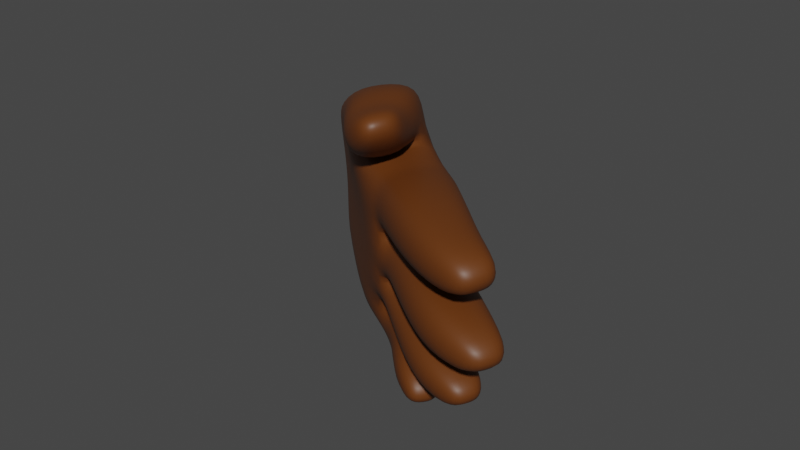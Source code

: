 # Source: hand_1.blend  (saved by Blender 3.2.14; exported with 4.5.12 LTS)
import bpy
from mathutils import Matrix  # noqa: F401  (used for matrix-valued properties, if any)

bpy.ops.wm.read_factory_settings(use_empty=True)
scene = bpy.context.scene
scene.name = 'Scene'

# ---- collections
col_collection = bpy.data.collections.new('Collection'); scene.collection.children.link(col_collection)

# ---- materials (node trees are filled in below, after node groups)
mat_material = bpy.data.materials.new('Material')
mat_material.alpha_threshold = 0.0
mat_material.use_transparent_shadow = False
mat_material.line_color = (0.0, 0.0, 0.0, 1.0)
mat_material_001 = bpy.data.materials.new('Material.001')
mat_material_001.use_transparent_shadow = False
mat_material_002 = bpy.data.materials.new('Material.002')
mat_material_002.use_transparent_shadow = False

# ---- material node trees
mat_material.use_nodes = True; mat_material.node_tree.nodes.clear()
_N = mat_material.node_tree.nodes; _L = mat_material.node_tree.links
n0 = _N.new('ShaderNodeOutputMaterial'); n0.name = 'Material Output'; n0.location = (300, 300)
n1 = _N.new('ShaderNodeBsdfPrincipled'); n1.name = 'Principled BSDF'; n1.location = (10, 300)
n1.distribution = 'GGX'
n1.subsurface_method = 'RANDOM_WALK_SKIN'
n1.inputs[2].default_value = 0.4
n1.inputs[3].default_value = 1.45
n1.inputs[27].default_value = (0.0, 0.0, 0.0, 1.0)
n1.inputs[28].default_value = 1.0
_L.new(n1.outputs[0], n0.inputs[0])
n0.is_active_output = True
mat_material_001.use_nodes = True; mat_material_001.node_tree.nodes.clear()
_N = mat_material_001.node_tree.nodes; _L = mat_material_001.node_tree.links
n0 = _N.new('ShaderNodeBsdfPrincipled'); n0.name = 'Principled BSDF'; n0.location = (10, 300)
n0.distribution = 'GGX'
n0.subsurface_method = 'RANDOM_WALK_SKIN'
n0.inputs[0].default_value = (0.0, 0.0, 0.0, 1.0)
n0.inputs[3].default_value = 1.45
n0.inputs[27].default_value = (0.0, 0.0, 0.0, 1.0)
n0.inputs[28].default_value = 1.0
n1 = _N.new('ShaderNodeOutputMaterial'); n1.name = 'Material Output'; n1.location = (300, 300)
_L.new(n0.outputs[0], n1.inputs[0])
n1.is_active_output = True
mat_material_002.use_nodes = True; mat_material_002.node_tree.nodes.clear()
_N = mat_material_002.node_tree.nodes; _L = mat_material_002.node_tree.links
n0 = _N.new('ShaderNodeBsdfPrincipled'); n0.name = 'Principled BSDF'; n0.location = (10, 300)
n0.distribution = 'GGX'
n0.subsurface_method = 'RANDOM_WALK_SKIN'
n0.inputs[0].default_value = (0.1329, 0.03704, 0.004786, 1.0)
n0.inputs[3].default_value = 1.45
n0.inputs[27].default_value = (0.0, 0.0, 0.0, 1.0)
n0.inputs[28].default_value = 1.0
n1 = _N.new('ShaderNodeOutputMaterial'); n1.name = 'Material Output'; n1.location = (300, 300)
_L.new(n0.outputs[0], n1.inputs[0])
n1.is_active_output = True

# ---- world
world_world = bpy.data.worlds.new('World'); scene.world = world_world
world_world.use_nodes = True; world_world.node_tree.nodes.clear()
_N = world_world.node_tree.nodes; _L = world_world.node_tree.links
n0 = _N.new('ShaderNodeOutputWorld'); n0.name = 'World Output'; n0.location = (300, 300)
n1 = _N.new('ShaderNodeBackground'); n1.name = 'Background'; n1.location = (10, 300)
n1.inputs[0].default_value = (0.05088, 0.05088, 0.05088, 1.0)
_L.new(n1.outputs[0], n0.inputs[0])
n0.is_active_output = True
world_world.color = (0.05088, 0.05088, 0.05088)
world_world.use_sun_shadow = False
world_world.sun_shadow_jitter_overblur = 0.0

# ---- meshes
me_cube = bpy.data.meshes.new('Cube')
me_cube.from_pydata([(0.3224, 0.1605, 0.766), (0.2908, 0.1397, 0.3185), (0.3194, -0.1677, 0.7597), (0.2847, -0.163, 0.3193), (-0.4459, 0.1488, 0.934), (-0.379, 0.1525, 0.1899), (-0.4451, -0.1814, 0.9377), (-0.3761, -0.1854, 0.1904), (0.1161, 0.1489, 0.2985), (-0.0497, 0.1425, 0.2716), (-0.2161, 0.1474, 0.2357), (0.1323, -0.1592, 0.8923), (-0.04092, -0.1813, 0.9996), (-0.2343, -0.1827, 1.003), (-0.2148, -0.1707, 0.2354), (-0.04961, -0.1652, 0.2717), (0.1161, -0.1717, 0.2986), (-0.2351, 0.1597, 1.002), (-0.04452, 0.1577, 0.9992), (0.1328, 0.1779, 0.9124), (0.3573, 0.151, 0.5992), (-0.4674, -0.2377, 0.6792), (0.3452, -0.1744, 0.5985), (-0.4851, 0.1031, 0.6663), (-0.2404, 0.1554, 0.7492), (-0.031, 0.1587, 0.7428), (0.1649, 0.1632, 0.6833), (0.1558, -0.187, 0.684), (-0.03328, -0.182, 0.7407), (-0.2378, -0.1874, 0.751), (-0.4279, 0.1348, 0.1735), (-0.4266, -0.1668, 0.1726), (-0.6852, 0.08702, 0.6335), (-0.6747, -0.2346, 0.6457), (-0.2982, 0.144, 0.06219), (-0.298, -0.1676, 0.06208), (-0.1556, 0.1334, 0.1039), (0.1441, -0.1578, 0.1709), (0.2941, -0.1466, 0.2028), (0.2943, 0.1232, 0.2028), (0.1441, 0.1344, 0.1708), (-0.006461, 0.1264, 0.1387), (-0.1555, -0.157, 0.1039), (-0.006473, -0.1498, 0.1387), (-0.3342, 0.1256, 0.05226), (-0.334, -0.1489, 0.05206), (-0.4623, -0.2731, 0.8653), (-0.481, 0.005479, 0.8426), (-0.6445, -0.2864, 0.864), (-0.6621, -0.008858, 0.83), (-0.734, -0.08903, 0.9865), (-0.6424, -0.0742, 1.034), (-0.6382, -0.2251, 1.074), (-0.7286, -0.24, 1.026), (-0.2518, -0.1758, 1.061), (-0.4584, -0.1748, 1.002), (-0.4585, 0.1502, 1.001), (-0.252, 0.1509, 1.06), (-0.05132, -0.151, 1.083), (-0.2278, -0.1507, 1.075), (-0.2254, 0.1268, 1.074), (-0.05101, 0.1265, 1.083), (0.1222, -0.1456, 0.9763), (-0.01869, -0.1586, 1.07), (-0.02541, 0.1335, 1.07), (0.1261, 0.1433, 0.9975), (0.3533, 0.1443, 0.8786), (0.3587, -0.1284, 0.862), (0.169, 0.1439, 0.9338), (0.1767, -0.1265, 0.9073), (-0.3005, -0.1699, 1.294), (-0.4926, -0.1677, 1.244), (-0.4931, 0.1291, 1.231), (-0.3, 0.128, 1.278), (-0.3293, -0.1214, 1.541), (-0.4924, -0.1242, 1.523), (-0.4934, 0.1133, 1.473), (-0.3284, 0.1161, 1.49), (-0.3709, -0.03085, 1.701), (-0.4815, -0.03378, 1.691), (-0.4817, 0.1241, 1.643), (-0.3707, 0.127, 1.652), (-0.06588, -0.1538, 1.326), (-0.2488, -0.1506, 1.297), (-0.2466, 0.1239, 1.288), (-0.06279, 0.122, 1.315), (-0.07613, -0.1257, 1.581), (-0.2514, -0.1218, 1.58), (-0.248, 0.1377, 1.531), (-0.07084, 0.1343, 1.532), (-0.111, -0.003326, 1.771), (-0.2143, -0.0002949, 1.773), (-0.2107, 0.1459, 1.729), (-0.1072, 0.1429, 1.728), (0.1268, -0.1457, 1.205), (-0.01308, -0.1464, 1.257), (-0.02192, 0.1019, 1.244), (0.1251, 0.1023, 1.204), (0.1504, -0.1339, 1.456), (-0.01057, -0.1298, 1.484), (-0.0114, 0.1019, 1.44), (0.1495, 0.09682, 1.413), (0.1208, -0.03163, 1.652), (0.02486, -0.02755, 1.666), (0.0245, 0.1044, 1.627), (0.1209, 0.1005, 1.613), (0.3176, 0.09307, 1.069), (0.3246, -0.1187, 1.048), (0.1689, 0.0852, 1.062), (0.1775, -0.128, 1.038), (0.3059, 0.0432, 1.24), (0.3044, -0.157, 1.235), (0.1637, 0.04255, 1.245), (0.164, -0.1569, 1.238), (0.2948, -0.007855, 1.388), (0.2934, -0.1258, 1.392), (0.2088, -0.007012, 1.389), (0.208, -0.1251, 1.393), (0.3453, -0.0006974, 0.7492), (-0.4733, -0.01456, 0.931), (0.3157, -0.01038, 0.3229), (0.1277, 0.02356, 0.9354), (-0.03624, -0.01025, 1.064), (-0.2349, -0.01021, 1.037), (0.3785, -0.01024, 0.5924), (-0.4562, -0.06885, 0.7312), (-0.4379, -0.01512, 0.1678), (-0.7079, -0.0727, 0.638), (0.3192, -0.0106, 0.2091), (-0.6847, -0.1462, 0.8478), (-0.4426, -0.1283, 0.8625), (-0.3448, -0.01063, 0.04633), (-0.7385, -0.1617, 1.011), (-0.6391, -0.1455, 1.062), (-0.4872, -0.01091, 0.9936), (-0.2239, -0.011, 1.069), (-0.02708, -0.01094, 1.103), (-0.2517, -0.01074, 1.073), (0.1442, 0.01265, 0.9851), (-0.03607, -0.01124, 1.103), (0.3819, 0.01058, 0.8623), (0.1458, 0.01435, 0.9251), (-0.5196, -0.01765, 1.231), (-0.2726, -0.01943, 1.291), (-0.5162, -0.004399, 1.495), (-0.3054, -0.0006961, 1.516), (-0.4879, 0.04792, 1.673), (-0.3659, 0.05116, 1.683), (-0.03804, -0.01472, 1.324), (-0.2733, -0.01175, 1.288), (-0.04794, 0.005466, 1.556), (-0.275, 0.009913, 1.554), (-0.1042, 0.07266, 1.756), (-0.2171, 0.07591, 1.758), (0.148, -0.02052, 1.204), (-0.03715, -0.02083, 1.263), (0.1727, -0.01741, 1.431), (-0.03498, -0.01193, 1.464), (0.1256, 0.03728, 1.639), (0.02023, 0.04157, 1.653), (0.3421, -0.009827, 1.058), (0.1516, -0.0194, 1.047), (0.3263, -0.05375, 1.235), (0.143, -0.05414, 1.241), (0.2993, -0.0654, 1.396), (0.2047, -0.06465, 1.397), (-0.153, 0.1127, -0.03607), (-0.1528, -0.1034, -0.03615), (-0.05413, 0.1053, -0.007142), (0.1538, -0.09665, 0.03931), (0.2578, -0.08883, 0.06142), (0.2579, 0.09826, 0.06142), (0.1538, 0.106, 0.03928), (0.04933, 0.1005, 0.01698), (-0.05403, -0.09603, -0.007142), (0.04933, -0.09108, 0.01702), (-0.178, 0.09995, -0.04295), (-0.1778, -0.09045, -0.04309), (0.2752, 0.005474, 0.06583), (-0.1853, 0.005458, -0.04707)], [], [(17, 4, 56, 57), (29, 13, 6, 21), (125, 119, 4, 23), (30, 5, 34, 44), (124, 118, 2, 22), (26, 19, 0, 20), (23, 4, 17, 24), (24, 17, 18, 25), (25, 18, 19, 26), (10, 9, 41, 36), (7, 31, 45, 35), (16, 15, 43, 37), (22, 2, 11, 27), (27, 11, 12, 28), (28, 12, 13, 29), (0, 19, 68, 66), (12, 11, 62, 63), (122, 18, 61, 136), (15, 28, 29, 14), (16, 27, 28, 15), (3, 22, 27, 16), (9, 25, 26, 8), (10, 24, 25, 9), (5, 23, 24, 10), (8, 26, 20, 1), (120, 124, 22, 3), (7, 21, 33, 31), (14, 29, 21, 7), (126, 127, 32, 30), (9, 8, 40, 41), (23, 5, 30, 32), (33, 21, 46, 48), (133, 51, 50, 132), (127, 33, 48, 129), (23, 32, 49, 47), (125, 23, 47, 130), (130, 47, 51, 133), (120, 3, 38, 128), (14, 7, 35, 42), (5, 10, 36, 34), (3, 16, 37, 38), (126, 30, 44, 131), (8, 1, 39, 40), (15, 14, 42, 43), (48, 46, 52, 53), (47, 49, 50, 51), (129, 48, 53, 132), (57, 56, 72, 73), (6, 13, 54, 55), (123, 17, 57, 135), (119, 6, 55, 134), (137, 59, 83, 149), (13, 12, 58, 59), (123, 13, 59, 137), (18, 17, 60, 61), (65, 64, 96, 97), (19, 18, 64, 65), (122, 12, 63, 139), (121, 19, 65, 138), (69, 67, 107, 109), (11, 2, 67, 69), (121, 11, 69, 141), (118, 0, 66, 140), (143, 73, 77, 145), (55, 54, 70, 71), (135, 57, 73, 143), (134, 55, 71, 142), (77, 76, 80, 81), (142, 71, 75, 144), (73, 72, 76, 77), (71, 70, 74, 75), (147, 146, 79, 78), (75, 74, 78, 79), (145, 77, 81, 147), (144, 75, 79, 146), (149, 83, 87, 151), (61, 60, 84, 85), (136, 61, 85, 148), (59, 58, 82, 83), (150, 89, 93, 152), (85, 84, 88, 89), (148, 85, 89, 150), (83, 82, 86, 87), (152, 153, 91, 90), (87, 86, 90, 91), (151, 87, 91, 153), (89, 88, 92, 93), (155, 95, 99, 157), (138, 65, 97, 154), (63, 62, 94, 95), (139, 63, 95, 155), (156, 101, 105, 158), (97, 96, 100, 101), (154, 97, 101, 156), (95, 94, 98, 99), (158, 159, 103, 102), (99, 98, 102, 103), (157, 99, 103, 159), (101, 100, 104, 105), (161, 109, 113, 163), (140, 66, 106, 160), (141, 69, 109, 161), (66, 68, 108, 106), (113, 111, 115, 117), (106, 108, 112, 110), (109, 107, 111, 113), (160, 106, 110, 162), (164, 165, 117, 115), (162, 110, 114, 164), (163, 113, 117, 165), (110, 112, 116, 114), (112, 163, 165, 116), (111, 162, 164, 115), (114, 116, 165, 164), (107, 160, 162, 111), (68, 141, 161, 108), (67, 140, 160, 107), (108, 161, 163, 112), (100, 157, 159, 104), (105, 104, 159, 158), (94, 154, 156, 98), (98, 156, 158, 102), (64, 139, 155, 96), (62, 138, 154, 94), (96, 155, 157, 100), (88, 151, 153, 92), (93, 92, 153, 152), (82, 148, 150, 86), (86, 150, 152, 90), (58, 136, 148, 82), (84, 149, 151, 88), (76, 144, 146, 80), (74, 145, 147, 78), (81, 80, 146, 147), (72, 142, 144, 76), (56, 134, 142, 72), (54, 135, 143, 70), (70, 143, 145, 74), (2, 118, 140, 67), (19, 121, 141, 68), (11, 121, 138, 62), (18, 122, 139, 64), (17, 123, 137, 60), (60, 137, 149, 84), (4, 119, 134, 56), (13, 123, 135, 54), (49, 129, 132, 50), (31, 126, 131, 45), (1, 120, 128, 39), (46, 130, 133, 52), (21, 125, 130, 46), (32, 127, 129, 49), (52, 133, 132, 53), (31, 33, 127, 126), (1, 20, 124, 120), (12, 122, 136, 58), (20, 0, 118, 124), (21, 6, 119, 125), (44, 34, 166, 176), (43, 42, 174, 175), (34, 36, 168, 166), (37, 43, 175, 169), (38, 37, 169, 170), (39, 128, 178, 171), (128, 38, 170, 178), (40, 39, 171, 172), (41, 40, 172, 173), (45, 131, 179, 177), (36, 41, 173, 168), (35, 45, 177, 167), (131, 44, 176, 179), (42, 35, 167, 174)])
me_cube.polygons.foreach_set('use_smooth', [True] * 172)
me_cube.polygons.foreach_set('material_index', [2, 2, 2, 2, 2, 2, 2, 2, 2, 2, 2, 2, 2, 2, 2, 2, 2, 2, 2, 2, 2, 2, 2, 2, 2, 2, 2, 2, 2, 2, 2, 2, 2, 2, 2, 2, 2, 2, 2, 2, 2, 2, 2, 2, 2, 2, 2, 2, 2, 2, 2, 2, 2, 2, 2, 2, 2, 2, 2, 2, 2, 2, 2, 2, 2, 2, 2, 2, 2, 2, 2, 2, 2, 2, 2, 2, 2, 2, 2, 2, 2, 2, 2, 2, 2, 2, 2, 2, 2, 2, 2, 2, 2, 2, 2, 2, 2, 2, 2, 2, 2, 2, 2, 2, 2, 2, 2, 2, 2, 2, 2, 2, 2, 2, 2, 2, 2, 2, 2, 2, 2, 2, 2, 2, 2, 2, 2, 2, 2, 2, 2, 2, 2, 2, 2, 2, 2, 2, 2, 2, 2, 2, 2, 2, 2, 2, 2, 2, 2, 2, 2, 2, 2, 2, 2, 2, 2, 2, 2, 2, 2, 2, 2, 2, 2, 2, 2, 2, 2, 2, 2, 2])
_uv = me_cube.uv_layers.new(name='UVMap')
_uv.uv.foreach_set('vector', [0.625, 0.3125, 0.625, 0.25, 0.625, 0.25, 0.625, 0.3125, 0.5475, 0.9375, 0.625, 0.9375, 0.625, 1.0, 0.5475, 1.0, 0.5475, 0.1266, 0.625, 0.1266, 0.625, 0.25, 0.5475, 0.25, 0.375, 0.25, 0.375, 0.25, 0.375, 0.25, 0.375, 0.25, 0.5475, 0.6234, 0.625, 0.6234, 0.625, 0.75, 0.5475, 0.75, 0.5475, 0.4375, 0.625, 0.4375, 0.625, 0.5, 0.5475, 0.5, 0.5475, 0.25, 0.625, 0.25, 0.625, 0.3125, 0.5475, 0.3125, 0.5475, 0.3125, 0.625, 0.3125, 0.625, 0.375, 0.5475, 0.375, 0.5475, 0.375, 0.625, 0.375, 0.625, 0.4375, 0.5475, 0.4375, 0.375, 0.3125, 0.375, 0.375, 0.375, 0.375, 0.375, 0.3125, 0.375, 1.0, 0.375, 1.0, 0.375, 1.0, 0.375, 1.0, 0.375, 0.8125, 0.375, 0.875, 0.375, 0.875, 0.375, 0.8125, 0.5475, 0.75, 0.625, 0.75, 0.625, 0.8125, 0.5475, 0.8125, 0.5475, 0.8125, 0.625, 0.8125, 0.625, 0.875, 0.5475, 0.875, 0.5475, 0.875, 0.625, 0.875, 0.625, 0.9375, 0.5475, 0.9375, 0.625, 0.5, 0.625, 0.4375, 0.625, 0.4375, 0.625, 0.5, 0.625, 0.875, 0.625, 0.8125, 0.625, 0.8125, 0.625, 0.875, 0.75, 0.6234, 0.75, 0.5, 0.75, 0.5, 0.75, 0.6234, 0.375, 0.875, 0.5475, 0.875, 0.5475, 0.9375, 0.375, 0.9375, 0.375, 0.8125, 0.5475, 0.8125, 0.5475, 0.875, 0.375, 0.875, 0.375, 0.75, 0.5475, 0.75, 0.5475, 0.8125, 0.375, 0.8125, 0.375, 0.375, 0.5475, 0.375, 0.5475, 0.4375, 0.375, 0.4375, 0.375, 0.3125, 0.5475, 0.3125, 0.5475, 0.375, 0.375, 0.375, 0.375, 0.25, 0.5475, 0.25, 0.5475, 0.3125, 0.375, 0.3125, 0.375, 0.4375, 0.5475, 0.4375, 0.5475, 0.5, 0.375, 0.5, 0.375, 0.6234, 0.5475, 0.6234, 0.5475, 0.75, 0.375, 0.75, 0.375, 1.0, 0.5475, 1.0, 0.5475, 1.0, 0.375, 1.0, 0.375, 0.9375, 0.5475, 0.9375, 0.5475, 1.0, 0.375, 1.0, 0.375, 0.1266, 0.5475, 0.1266, 0.5475, 0.25, 0.375, 0.25, 0.375, 0.375, 0.375, 0.4375, 0.375, 0.4375, 0.375, 0.375, 0.5475, 0.25, 0.375, 0.25, 0.375, 0.25, 0.5475, 0.25, 0.5475, 1.0, 0.5475, 1.0, 0.5475, 1.0, 0.5475, 1.0, 0.5475, 0.1266, 0.5475, 0.25, 0.5475, 0.25, 0.5475, 0.1266, 0.5475, 0.1266, 0.5475, 0.0, 0.5475, 0.0, 0.5475, 0.1266, 0.5475, 0.25, 0.5475, 0.25, 0.5475, 0.25, 0.5475, 0.25, 0.5475, 0.1266, 0.5475, 0.25, 0.5475, 0.25, 0.5475, 0.1266, 0.5475, 0.1266, 0.5475, 0.25, 0.5475, 0.25, 0.5475, 0.1266, 0.375, 0.6234, 0.375, 0.75, 0.375, 0.75, 0.375, 0.6234, 0.375, 0.9375, 0.375, 1.0, 0.375, 1.0, 0.375, 0.9375, 0.375, 0.25, 0.375, 0.3125, 0.375, 0.3125, 0.375, 0.25, 0.375, 0.75, 0.375, 0.8125, 0.375, 0.8125, 0.375, 0.75, 0.375, 0.1266, 0.375, 0.25, 0.375, 0.25, 0.375, 0.1266, 0.375, 0.4375, 0.375, 0.5, 0.375, 0.5, 0.375, 0.4375, 0.375, 0.875, 0.375, 0.9375, 0.375, 0.9375, 0.375, 0.875, 0.5475, 1.0, 0.5475, 1.0, 0.5475, 1.0, 0.5475, 1.0, 0.5475, 0.25, 0.5475, 0.25, 0.5475, 0.25, 0.5475, 0.25, 0.5475, 0.1266, 0.5475, 0.0, 0.5475, 0.0, 0.5475, 0.1266, 0.625, 0.3125, 0.625, 0.25, 0.625, 0.2455, 0.625, 0.3095, 0.625, 1.0, 0.625, 0.9375, 0.625, 0.9375, 0.625, 1.0, 0.8125, 0.6234, 0.8125, 0.5, 0.8125, 0.5, 0.8125, 0.6234, 0.625, 0.1266, 0.625, 0.0, 0.625, 0.0, 0.625, 0.1266, 0.8125, 0.6234, 0.8125, 0.75, 0.8125, 0.75, 0.8125, 0.6234, 0.625, 0.9375, 0.625, 0.875, 0.625, 0.875, 0.625, 0.9375, 0.8125, 0.6234, 0.8125, 0.75, 0.8125, 0.75, 0.8125, 0.6234, 0.625, 0.375, 0.625, 0.3125, 0.625, 0.3125, 0.625, 0.375, 0.625, 0.4375, 0.625, 0.375, 0.625, 0.375, 0.625, 0.4375, 0.625, 0.4375, 0.625, 0.375, 0.625, 0.375, 0.625, 0.4375, 0.75, 0.6234, 0.75, 0.75, 0.75, 0.75, 0.75, 0.6234, 0.6875, 0.6234, 0.6875, 0.5, 0.6875, 0.5, 0.6875, 0.6234, 0.625, 0.8125, 0.625, 0.75, 0.625, 0.75, 0.625, 0.8125, 0.625, 0.8125, 0.625, 0.75, 0.625, 0.75, 0.625, 0.8125, 0.6875, 0.6234, 0.6875, 0.75, 0.6875, 0.75, 0.6875, 0.6234, 0.625, 0.6234, 0.625, 0.5, 0.625, 0.5, 0.625, 0.6234, 0.8155, 0.6236, 0.8155, 0.5121, 0.8155, 0.5121, 0.8155, 0.6236, 0.625, 1.0, 0.625, 0.9375, 0.625, 0.9405, 0.625, 0.997, 0.8125, 0.6234, 0.8125, 0.5, 0.8155, 0.5121, 0.8155, 0.6236, 0.625, 0.1266, 0.625, 0.0, 0.625, 0.01209, 0.625, 0.1302, 0.625, 0.3095, 0.625, 0.2455, 0.625, 0.2455, 0.625, 0.3095, 0.625, 0.1302, 0.625, 0.01209, 0.625, 0.01209, 0.625, 0.1302, 0.625, 0.3095, 0.625, 0.2455, 0.625, 0.2455, 0.625, 0.3095, 0.625, 0.997, 0.625, 0.9405, 0.625, 0.9405, 0.625, 0.997, 0.8155, 0.6236, 0.872, 0.6236, 0.872, 0.7379, 0.8155, 0.7379, 0.625, 0.997, 0.625, 0.9405, 0.625, 0.9405, 0.625, 0.997, 0.8155, 0.6236, 0.8155, 0.5121, 0.8155, 0.5121, 0.8155, 0.6236, 0.625, 0.1302, 0.625, 0.01209, 0.625, 0.01209, 0.625, 0.1302, 0.8125, 0.6234, 0.8125, 0.75, 0.8125, 0.75, 0.8125, 0.6234, 0.625, 0.375, 0.625, 0.3125, 0.625, 0.3125, 0.625, 0.375, 0.75, 0.6234, 0.75, 0.5, 0.75, 0.5, 0.75, 0.6234, 0.625, 0.9375, 0.625, 0.875, 0.625, 0.875, 0.625, 0.9375, 0.75, 0.6234, 0.75, 0.5, 0.75, 0.5, 0.75, 0.6234, 0.625, 0.375, 0.625, 0.3125, 0.625, 0.3125, 0.625, 0.375, 0.75, 0.6234, 0.75, 0.5, 0.75, 0.5, 0.75, 0.6234, 0.625, 0.9375, 0.625, 0.875, 0.625, 0.875, 0.625, 0.9375, 0.75, 0.6234, 0.8125, 0.6234, 0.8125, 0.75, 0.75, 0.75, 0.625, 0.9375, 0.625, 0.875, 0.625, 0.875, 0.625, 0.9375, 0.8125, 0.6234, 0.8125, 0.75, 0.8125, 0.75, 0.8125, 0.6234, 0.625, 0.375, 0.625, 0.3125, 0.625, 0.3125, 0.625, 0.375, 0.75, 0.6234, 0.75, 0.75, 0.75, 0.75, 0.75, 0.6234, 0.6875, 0.6234, 0.6875, 0.5, 0.6875, 0.5, 0.6875, 0.6234, 0.625, 0.875, 0.625, 0.8125, 0.625, 0.8125, 0.625, 0.875, 0.75, 0.6234, 0.75, 0.75, 0.75, 0.75, 0.75, 0.6234, 0.6875, 0.6234, 0.6875, 0.5, 0.6875, 0.5, 0.6875, 0.6234, 0.625, 0.4375, 0.625, 0.375, 0.625, 0.375, 0.625, 0.4375, 0.6875, 0.6234, 0.6875, 0.5, 0.6875, 0.5, 0.6875, 0.6234, 0.625, 0.875, 0.625, 0.8125, 0.625, 0.8125, 0.625, 0.875, 0.6875, 0.6234, 0.75, 0.6234, 0.75, 0.75, 0.6875, 0.75, 0.625, 0.875, 0.625, 0.8125, 0.625, 0.8125, 0.625, 0.875, 0.75, 0.6234, 0.75, 0.75, 0.75, 0.75, 0.75, 0.6234, 0.625, 0.4375, 0.625, 0.375, 0.625, 0.375, 0.625, 0.4375, 0.6875, 0.6234, 0.6875, 0.75, 0.6875, 0.75, 0.6875, 0.6234, 0.625, 0.6234, 0.625, 0.5, 0.625, 0.5, 0.625, 0.6234, 0.6875, 0.6234, 0.6875, 0.75, 0.6875, 0.75, 0.6875, 0.6234, 0.625, 0.5, 0.625, 0.4375, 0.625, 0.4375, 0.625, 0.5, 0.625, 0.8125, 0.625, 0.75, 0.625, 0.75, 0.625, 0.8125, 0.625, 0.5, 0.625, 0.4375, 0.625, 0.4375, 0.625, 0.5, 0.625, 0.8125, 0.625, 0.75, 0.625, 0.75, 0.625, 0.8125, 0.625, 0.6234, 0.625, 0.5, 0.625, 0.5, 0.625, 0.6234, 0.625, 0.6234, 0.6875, 0.6234, 0.6875, 0.75, 0.625, 0.75, 0.625, 0.6234, 0.625, 0.5, 0.625, 0.5, 0.625, 0.6234, 0.6875, 0.6234, 0.6875, 0.75, 0.6875, 0.75, 0.6875, 0.6234, 0.625, 0.5, 0.625, 0.4375, 0.625, 0.4375, 0.625, 0.5, 0.6875, 0.5, 0.6875, 0.6234, 0.6875, 0.6234, 0.6875, 0.5, 0.625, 0.75, 0.625, 0.6234, 0.625, 0.6234, 0.625, 0.75, 0.625, 0.5, 0.6875, 0.5, 0.6875, 0.6234, 0.625, 0.6234, 0.625, 0.75, 0.625, 0.6234, 0.625, 0.6234, 0.625, 0.75, 0.6875, 0.5, 0.6875, 0.6234, 0.6875, 0.6234, 0.6875, 0.5, 0.625, 0.75, 0.625, 0.6234, 0.625, 0.6234, 0.625, 0.75, 0.6875, 0.5, 0.6875, 0.6234, 0.6875, 0.6234, 0.6875, 0.5, 0.75, 0.5, 0.75, 0.6234, 0.75, 0.6234, 0.75, 0.5, 0.6875, 0.5, 0.75, 0.5, 0.75, 0.6234, 0.6875, 0.6234, 0.6875, 0.75, 0.6875, 0.6234, 0.6875, 0.6234, 0.6875, 0.75, 0.6875, 0.75, 0.6875, 0.6234, 0.6875, 0.6234, 0.6875, 0.75, 0.75, 0.5, 0.75, 0.6234, 0.75, 0.6234, 0.75, 0.5, 0.6875, 0.75, 0.6875, 0.6234, 0.6875, 0.6234, 0.6875, 0.75, 0.75, 0.5, 0.75, 0.6234, 0.75, 0.6234, 0.75, 0.5, 0.8125, 0.5, 0.8125, 0.6234, 0.8125, 0.6234, 0.8125, 0.5, 0.75, 0.5, 0.8125, 0.5, 0.8125, 0.6234, 0.75, 0.6234, 0.75, 0.75, 0.75, 0.6234, 0.75, 0.6234, 0.75, 0.75, 0.75, 0.75, 0.75, 0.6234, 0.75, 0.6234, 0.75, 0.75, 0.75, 0.75, 0.75, 0.6234, 0.75, 0.6234, 0.75, 0.75, 0.8125, 0.5, 0.8125, 0.6234, 0.8125, 0.6234, 0.8125, 0.5, 0.625, 0.2455, 0.625, 0.1302, 0.625, 0.1302, 0.625, 0.2455, 0.8155, 0.7379, 0.8155, 0.6236, 0.8155, 0.6236, 0.8155, 0.7379, 0.8155, 0.5121, 0.872, 0.5121, 0.872, 0.6236, 0.8155, 0.6236, 0.625, 0.2455, 0.625, 0.1302, 0.625, 0.1302, 0.625, 0.2455, 0.625, 0.25, 0.625, 0.1266, 0.625, 0.1302, 0.625, 0.2455, 0.8125, 0.75, 0.8125, 0.6234, 0.8155, 0.6236, 0.8155, 0.7379, 0.8155, 0.7379, 0.8155, 0.6236, 0.8155, 0.6236, 0.8155, 0.7379, 0.625, 0.75, 0.625, 0.6234, 0.625, 0.6234, 0.625, 0.75, 0.6875, 0.5, 0.6875, 0.6234, 0.6875, 0.6234, 0.6875, 0.5, 0.6875, 0.75, 0.6875, 0.6234, 0.6875, 0.6234, 0.6875, 0.75, 0.75, 0.5, 0.75, 0.6234, 0.75, 0.6234, 0.75, 0.5, 0.8125, 0.5, 0.8125, 0.6234, 0.8125, 0.6234, 0.8125, 0.5, 0.8125, 0.5, 0.8125, 0.6234, 0.8125, 0.6234, 0.8125, 0.5, 0.625, 0.25, 0.625, 0.1266, 0.625, 0.1266, 0.625, 0.25, 0.8125, 0.75, 0.8125, 0.6234, 0.8125, 0.6234, 0.8125, 0.75, 0.5475, 0.25, 0.5475, 0.1266, 0.5475, 0.1266, 0.5475, 0.25, 0.375, 0.0, 0.375, 0.1266, 0.375, 0.1266, 0.375, 0.0, 0.375, 0.5, 0.375, 0.6234, 0.375, 0.6234, 0.375, 0.5, 0.5475, 0.0, 0.5475, 0.1266, 0.5475, 0.1266, 0.5475, 0.0, 0.5475, 0.0, 0.5475, 0.1266, 0.5475, 0.1266, 0.5475, 0.0, 0.5475, 0.25, 0.5475, 0.1266, 0.5475, 0.1266, 0.5475, 0.25, 0.5475, 0.0, 0.5475, 0.1266, 0.5475, 0.1266, 0.5475, 0.0, 0.375, 0.0, 0.5475, 0.0, 0.5475, 0.1266, 0.375, 0.1266, 0.375, 0.5, 0.5475, 0.5, 0.5475, 0.6234, 0.375, 0.6234, 0.75, 0.75, 0.75, 0.6234, 0.75, 0.6234, 0.75, 0.75, 0.5475, 0.5, 0.625, 0.5, 0.625, 0.6234, 0.5475, 0.6234, 0.5475, 0.0, 0.625, 0.0, 0.625, 0.1266, 0.5475, 0.1266, 0.375, 0.25, 0.375, 0.25, 0.375, 0.25, 0.375, 0.25, 0.375, 0.875, 0.375, 0.9375, 0.375, 0.9375, 0.375, 0.875, 0.375, 0.25, 0.375, 0.3125, 0.375, 0.3125, 0.375, 0.25, 0.375, 0.8125, 0.375, 0.875, 0.375, 0.875, 0.375, 0.8125, 0.375, 0.75, 0.375, 0.8125, 0.375, 0.8125, 0.375, 0.75, 0.375, 0.5, 0.375, 0.6234, 0.375, 0.6234, 0.375, 0.5, 0.375, 0.6234, 0.375, 0.75, 0.375, 0.75, 0.375, 0.6234, 0.375, 0.4375, 0.375, 0.5, 0.375, 0.5, 0.375, 0.4375, 0.375, 0.375, 0.375, 0.4375, 0.375, 0.4375, 0.375, 0.375, 0.375, 0.0, 0.375, 0.1266, 0.375, 0.1266, 0.375, 0.0, 0.375, 0.3125, 0.375, 0.375, 0.375, 0.375, 0.375, 0.3125, 0.375, 1.0, 0.375, 1.0, 0.375, 1.0, 0.375, 1.0, 0.375, 0.1266, 0.375, 0.25, 0.375, 0.25, 0.375, 0.1266, 0.375, 0.9375, 0.375, 1.0, 0.375, 1.0, 0.375, 0.9375])
me_cube.materials.append(mat_material)
me_cube.materials.append(mat_material_001)
me_cube.materials.append(mat_material_002)
me_cube.use_mirror_vertex_groups = False
me_cube.update()

# ---- objects
ob_cube = bpy.data.objects.new('Cube', me_cube)

# ---- transforms, parenting, visibility, modifiers, constraints
ob_cube.location = (-0.1694, -1.333e-07, 0.9925)
ob_cube.rotation_euler = (-3.281, 1.51, 2.322)
ob_cube.scale = (0.6768, 0.6768, 0.6768)
ob_cube.lock_rotations_4d = False
ob_cube.empty_display_type = 'ARROWS'
ob_cube.lineart.crease_threshold = 0.0
_m = ob_cube.modifiers.new('Subdivision', 'SUBSURF')

# ---- collection membership
col_collection.objects.link(ob_cube)

# ---- scene / render settings (as saved in the file)
scene.frame_start = 1; scene.frame_end = 250; scene.frame_set(1)
scene.render.engine = 'BLENDER_EEVEE_NEXT'
scene.cycles.sampling_pattern = 'TABULATED_SOBOL'
scene.cycles.use_light_tree = False
scene.view_settings.view_transform = 'Filmic'
bpy.context.view_layer.update()

# ---- added for rendering (the .blend has no active camera and no usable light): camera, sun
cam_auto = bpy.data.cameras.new('AutoCamera')
cam_auto.lens = 50.0
cam_auto.sensor_width = 36.0
cam_auto.clip_end = 1000.0
ob_auto_camera = bpy.data.objects.new('AutoCamera', cam_auto)
scene.collection.objects.link(ob_auto_camera)
ob_auto_camera.location = (1.92148, -2.38649, 2.4021)
ob_auto_camera.rotation_euler = (1.09748, -7.21219e-08, 0.694738)
scene.camera = ob_auto_camera
light_auto_sun = bpy.data.lights.new('AutoSun', 'SUN')
light_auto_sun.energy = 3.0
light_auto_sun.angle = 0.0523599
ob_auto_sun = bpy.data.objects.new('AutoSun', light_auto_sun)
scene.collection.objects.link(ob_auto_sun)
ob_auto_sun.rotation_euler = (0.872665, 0.174533, 0.523599)
bpy.context.view_layer.update()
